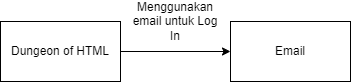

The diagram above was exported from draw.io. Its source (the exported page's mxGraphModel, read from the mxfile embedded in the PNG):
<mxGraphModel dx="1179" dy="484" grid="1" gridSize="10" guides="1" tooltips="1" connect="1" arrows="1" fold="1" page="1" pageScale="1" pageWidth="827" pageHeight="1169" math="0" shadow="0">
  <root>
    <mxCell id="0" />
    <mxCell id="1" parent="0" />
    <mxCell id="15JRyH4eZpcLLirv3yTH-3" style="edgeStyle=orthogonalEdgeStyle;rounded=0;orthogonalLoop=1;jettySize=auto;html=1;exitX=1;exitY=0.5;exitDx=0;exitDy=0;" edge="1" parent="1" source="15JRyH4eZpcLLirv3yTH-1" target="15JRyH4eZpcLLirv3yTH-2">
      <mxGeometry relative="1" as="geometry" />
    </mxCell>
    <mxCell id="15JRyH4eZpcLLirv3yTH-1" value="Dungeon of HTML" style="rounded=0;whiteSpace=wrap;html=1;" vertex="1" parent="1">
      <mxGeometry x="170" y="130" width="120" height="60" as="geometry" />
    </mxCell>
    <mxCell id="15JRyH4eZpcLLirv3yTH-2" value="Email" style="rounded=0;whiteSpace=wrap;html=1;" vertex="1" parent="1">
      <mxGeometry x="400" y="130" width="120" height="60" as="geometry" />
    </mxCell>
    <mxCell id="15JRyH4eZpcLLirv3yTH-4" value="Menggunakan email untuk Log In" style="text;html=1;align=center;verticalAlign=middle;whiteSpace=wrap;rounded=0;" vertex="1" parent="1">
      <mxGeometry x="300" y="110" width="90" height="40" as="geometry" />
    </mxCell>
  </root>
</mxGraphModel>